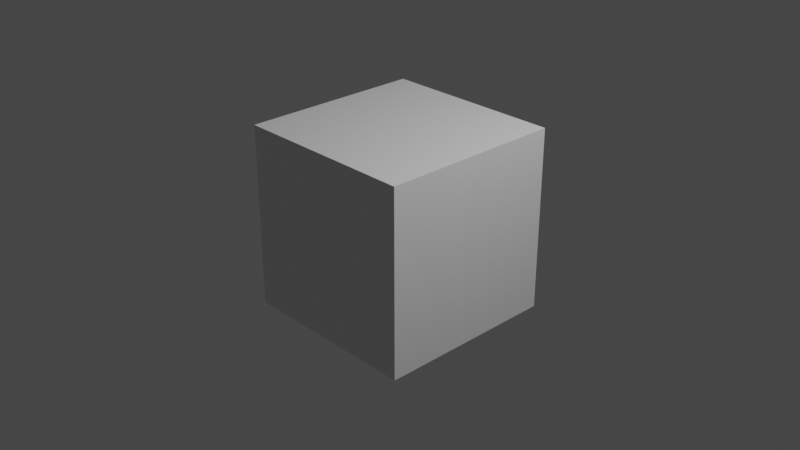 # Source: fight-kickchapa.blend  (saved by Blender 2.90.8; exported with 4.5.12 LTS)
import bpy
from mathutils import Matrix  # noqa: F401  (used for matrix-valued properties, if any)

bpy.ops.wm.read_factory_settings(use_empty=True)
scene = bpy.context.scene
scene.name = 'Scene'

# ---- collections
col_collection = bpy.data.collections.new('Collection'); scene.collection.children.link(col_collection)

# ---- materials (node trees are filled in below, after node groups)
mat_material = bpy.data.materials.new('Material')
mat_material.alpha_threshold = 0.0
mat_material.use_transparent_shadow = False
mat_material.line_color = (0.0, 0.0, 0.0, 1.0)

# ---- material node trees
mat_material.use_nodes = True; mat_material.node_tree.nodes.clear()
_N = mat_material.node_tree.nodes; _L = mat_material.node_tree.links
n0 = _N.new('ShaderNodeOutputMaterial'); n0.name = 'Material Output'; n0.location = (300, 300)
n1 = _N.new('ShaderNodeBsdfPrincipled'); n1.name = 'Principled BSDF'; n1.location = (10, 300)
n1.distribution = 'GGX'
n1.subsurface_method = 'BURLEY'
n1.inputs[2].default_value = 0.4
n1.inputs[3].default_value = 1.45
n1.inputs[27].default_value = (0.0, 0.0, 0.0, 1.0)
n1.inputs[28].default_value = 1.0
_L.new(n1.outputs[0], n0.inputs[0])
n0.is_active_output = True

# ---- world
world_world = bpy.data.worlds.new('World'); scene.world = world_world
world_world.use_nodes = True; world_world.node_tree.nodes.clear()
_N = world_world.node_tree.nodes; _L = world_world.node_tree.links
n0 = _N.new('ShaderNodeOutputWorld'); n0.name = 'World Output'; n0.location = (300, 300)
n1 = _N.new('ShaderNodeBackground'); n1.name = 'Background'; n1.location = (10, 300)
n1.inputs[0].default_value = (0.05088, 0.05088, 0.05088, 1.0)
_L.new(n1.outputs[0], n0.inputs[0])
n0.is_active_output = True
world_world.color = (0.05088, 0.05088, 0.05088)
world_world.use_sun_shadow = False
world_world.sun_shadow_jitter_overblur = 0.0

# ---- cameras
cam_camera = bpy.data.cameras.new('Camera')
cam_camera.clip_end = 100.0
cam_camera.ortho_scale = 7.314

# ---- lights
light_light = bpy.data.lights.new('Light', 'POINT')
light_light.transmission_factor = 0.0
light_light.energy = 1000.0
light_light.shadow_soft_size = 0.1
light_light.shadow_maximum_resolution = 0.006
light_light.use_absolute_resolution = True

# ---- meshes
me_cube = bpy.data.meshes.new('Cube')
me_cube.from_pydata([(1.0, 1.0, 1.0), (1.0, 1.0, -1.0), (1.0, -1.0, 1.0), (1.0, -1.0, -1.0), (-1.0, 1.0, 1.0), (-1.0, 1.0, -1.0), (-1.0, -1.0, 1.0), (-1.0, -1.0, -1.0)], [], [(0, 4, 6, 2), (3, 2, 6, 7), (7, 6, 4, 5), (5, 1, 3, 7), (1, 0, 2, 3), (5, 4, 0, 1)])
_uv = me_cube.uv_layers.new(name='UVMap')
_uv.uv.foreach_set('vector', [0.625, 0.5, 0.875, 0.5, 0.875, 0.75, 0.625, 0.75, 0.375, 0.75, 0.625, 0.75, 0.625, 1.0, 0.375, 1.0, 0.375, 0.0, 0.625, 0.0, 0.625, 0.25, 0.375, 0.25, 0.125, 0.5, 0.375, 0.5, 0.375, 0.75, 0.125, 0.75, 0.375, 0.5, 0.625, 0.5, 0.625, 0.75, 0.375, 0.75, 0.375, 0.25, 0.625, 0.25, 0.625, 0.5, 0.375, 0.5])
me_cube.materials.append(mat_material)
me_cube.use_remesh_preserve_volume = False
me_cube.use_remesh_preserve_attributes = False
me_cube.use_mirror_vertex_groups = False
me_cube.update()
arm_armature = bpy.data.armatures.new('Armature')  # bones are not reproduced

# ---- objects
ob_cube = bpy.data.objects.new('Cube', me_cube)
ob_light = bpy.data.objects.new('Light', light_light)
ob_camera = bpy.data.objects.new('Camera', cam_camera)
ob_armature = bpy.data.objects.new('Armature', arm_armature)

# ---- transforms, parenting, visibility, modifiers, constraints
ob_cube.parent = ob_armature
ob_cube.location = (0.0, 0.0, 0.0)
ob_cube.lock_rotations_4d = False
ob_cube.empty_display_type = 'ARROWS'
ob_cube.lineart.crease_threshold = 0.0
_vg = ob_cube.vertex_groups.new(name='mixamorig:Hips')
_vg = ob_cube.vertex_groups.new(name='mixamorig:Spine')
_vg = ob_cube.vertex_groups.new(name='mixamorig:Spine1')
_vg = ob_cube.vertex_groups.new(name='mixamorig:Spine2')
_vg = ob_cube.vertex_groups.new(name='mixamorig:Neck')
_vg = ob_cube.vertex_groups.new(name='mixamorig:Head')
_vg = ob_cube.vertex_groups.new(name='mixamorig:HeadTop_End')
_vg = ob_cube.vertex_groups.new(name='mixamorig:RightEye')
_vg = ob_cube.vertex_groups.new(name='mixamorig:LeftEye')
_vg = ob_cube.vertex_groups.new(name='mixamorig:LeftShoulder')
_vg = ob_cube.vertex_groups.new(name='mixamorig:LeftArm')
_vg = ob_cube.vertex_groups.new(name='mixamorig:LeftForeArm')
_vg = ob_cube.vertex_groups.new(name='mixamorig:LeftHand')
_vg = ob_cube.vertex_groups.new(name='mixamorig:LeftHandMiddle1')
_vg = ob_cube.vertex_groups.new(name='mixamorig:LeftHandMiddle2')
_vg = ob_cube.vertex_groups.new(name='mixamorig:LeftHandMiddle3')
_vg = ob_cube.vertex_groups.new(name='mixamorig:LeftHandMiddle4')
_vg = ob_cube.vertex_groups.new(name='mixamorig:LeftHandThumb1')
_vg = ob_cube.vertex_groups.new(name='mixamorig:LeftHandThumb2')
_vg = ob_cube.vertex_groups.new(name='mixamorig:LeftHandThumb3')
_vg = ob_cube.vertex_groups.new(name='mixamorig:LeftHandThumb4')
_vg = ob_cube.vertex_groups.new(name='mixamorig:LeftHandIndex1')
_vg = ob_cube.vertex_groups.new(name='mixamorig:LeftHandIndex2')
_vg = ob_cube.vertex_groups.new(name='mixamorig:LeftHandIndex3')
_vg = ob_cube.vertex_groups.new(name='mixamorig:LeftHandIndex4')
_vg = ob_cube.vertex_groups.new(name='mixamorig:LeftHandRing1')
_vg = ob_cube.vertex_groups.new(name='mixamorig:LeftHandRing2')
_vg = ob_cube.vertex_groups.new(name='mixamorig:LeftHandRing3')
_vg = ob_cube.vertex_groups.new(name='mixamorig:LeftHandRing4')
_vg = ob_cube.vertex_groups.new(name='mixamorig:LeftHandPinky1')
_vg = ob_cube.vertex_groups.new(name='mixamorig:LeftHandPinky2')
_vg = ob_cube.vertex_groups.new(name='mixamorig:LeftHandPinky3')
_vg = ob_cube.vertex_groups.new(name='mixamorig:LeftHandPinky4')
_vg = ob_cube.vertex_groups.new(name='mixamorig:RightShoulder')
_vg = ob_cube.vertex_groups.new(name='mixamorig:RightArm')
_vg = ob_cube.vertex_groups.new(name='mixamorig:RightForeArm')
_vg = ob_cube.vertex_groups.new(name='mixamorig:RightHand')
_vg = ob_cube.vertex_groups.new(name='mixamorig:RightHandMiddle1')
_vg = ob_cube.vertex_groups.new(name='mixamorig:RightHandMiddle2')
_vg = ob_cube.vertex_groups.new(name='mixamorig:RightHandMiddle3')
_vg = ob_cube.vertex_groups.new(name='mixamorig:RightHandMiddle4')
_vg = ob_cube.vertex_groups.new(name='mixamorig:RightHandThumb1')
_vg = ob_cube.vertex_groups.new(name='mixamorig:RightHandThumb2')
_vg = ob_cube.vertex_groups.new(name='mixamorig:RightHandThumb3')
_vg = ob_cube.vertex_groups.new(name='mixamorig:RightHandThumb4')
_vg = ob_cube.vertex_groups.new(name='mixamorig:RightHandIndex1')
_vg = ob_cube.vertex_groups.new(name='mixamorig:RightHandIndex2')
_vg = ob_cube.vertex_groups.new(name='mixamorig:RightHandIndex3')
_vg = ob_cube.vertex_groups.new(name='mixamorig:RightHandIndex4')
_vg = ob_cube.vertex_groups.new(name='mixamorig:RightHandRing1')
_vg = ob_cube.vertex_groups.new(name='mixamorig:RightHandRing2')
_vg = ob_cube.vertex_groups.new(name='mixamorig:RightHandRing3')
_vg = ob_cube.vertex_groups.new(name='mixamorig:RightHandRing4')
_vg = ob_cube.vertex_groups.new(name='mixamorig:RightHandPinky1')
_vg = ob_cube.vertex_groups.new(name='mixamorig:RightHandPinky2')
_vg = ob_cube.vertex_groups.new(name='mixamorig:RightHandPinky3')
_vg = ob_cube.vertex_groups.new(name='mixamorig:RightHandPinky4')
_vg = ob_cube.vertex_groups.new(name='mixamorig:LeftUpLeg')
_vg = ob_cube.vertex_groups.new(name='mixamorig:LeftLeg')
_vg = ob_cube.vertex_groups.new(name='mixamorig:LeftFoot')
_vg = ob_cube.vertex_groups.new(name='mixamorig:LeftToeBase')
for _i, _w in zip([0, 1, 2, 3, 4, 5, 6, 7], [0.4745, 0.4739, 0.4745, 0.4746, 0.4809, 0.4808, 0.4791, 0.4801]): _vg.add([_i], _w, 'REPLACE')
_vg = ob_cube.vertex_groups.new(name='mixamorig:LeftToe_End')
_vg = ob_cube.vertex_groups.new(name='mixamorig:RightUpLeg')
_vg = ob_cube.vertex_groups.new(name='mixamorig:RightLeg')
_vg = ob_cube.vertex_groups.new(name='mixamorig:RightFoot')
for _i, _w in zip([0, 1, 2, 3, 4, 5, 6, 7], [0.1048, 0.1055, 0.1059, 0.1086, 0.1044, 0.1047, 0.1052, 0.1058]): _vg.add([_i], _w, 'REPLACE')
_vg = ob_cube.vertex_groups.new(name='mixamorig:RightToeBase')
for _i, _w in zip([0, 1, 2, 3, 4, 5, 6, 7], [0.4207, 0.4206, 0.4196, 0.4167, 0.4148, 0.4145, 0.4157, 0.4141]): _vg.add([_i], _w, 'REPLACE')
_vg = ob_cube.vertex_groups.new(name='mixamorig:RightToe_End')
_m = ob_cube.modifiers.new('Armature', 'ARMATURE')
_m.object = ob_armature
ob_light.location = (4.076, 1.005, 5.904)
ob_light.rotation_euler = (0.6503, 0.05522, 1.866)
ob_light.lock_rotations_4d = False
ob_light.empty_display_type = 'ARROWS'
ob_light.color = (0.0, 0.0, 0.0, 0.0)
ob_light.lineart.crease_threshold = 0.0
ob_camera.location = (7.359, -6.926, 4.958)
ob_camera.rotation_euler = (1.109, 0.0, 0.8149)
ob_camera.lock_rotations_4d = False
ob_camera.empty_display_type = 'ARROWS'
ob_camera.color = (0.0, 0.0, 0.0, 0.0)
ob_camera.display_type = 'WIRE'
ob_camera.lineart.crease_threshold = 0.0
ob_armature.location = (0.0, 0.0, 0.0)
ob_armature.lineart.crease_threshold = 0.0

# ---- collection membership
col_collection.objects.link(ob_cube)
col_collection.objects.link(ob_light)
col_collection.objects.link(ob_camera)
col_collection.objects.link(ob_armature)

# ---- scene / render settings (as saved in the file)
scene.camera = ob_camera
scene.frame_start = 1; scene.frame_end = 33; scene.frame_set(1)
scene.render.engine = 'BLENDER_EEVEE_NEXT'
scene.cycles.use_denoising = False
scene.cycles.samples = 128
scene.cycles.sampling_pattern = 'TABULATED_SOBOL'
scene.cycles.use_adaptive_sampling = False
scene.cycles.use_light_tree = False
scene.view_settings.view_transform = 'Filmic'
bpy.context.view_layer.update()
